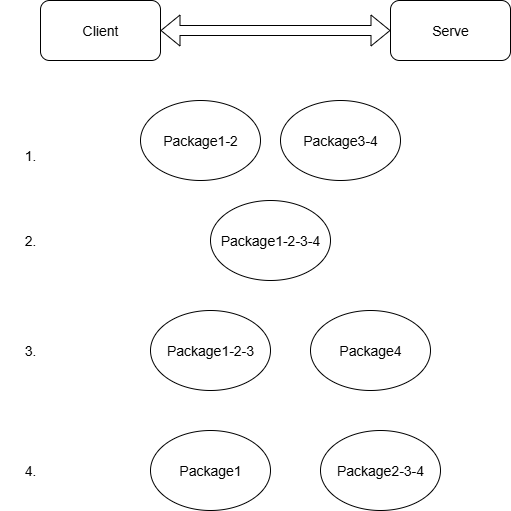

The diagram above was exported from draw.io. Its source (the exported page's mxGraphModel, read from the mxfile embedded in the PNG):
<mxGraphModel dx="1426" dy="751" grid="1" gridSize="10" guides="1" tooltips="1" connect="1" arrows="1" fold="1" page="1" pageScale="1" pageWidth="827" pageHeight="1169" math="0" shadow="0">
  <root>
    <mxCell id="0" />
    <mxCell id="1" parent="0" />
    <mxCell id="HfdcvpC6aCk-1_pOupXE-1" value="Client" style="rounded=1;whiteSpace=wrap;html=1;fontSize=14;" parent="1" vertex="1">
      <mxGeometry x="160" y="230" width="120" height="60" as="geometry" />
    </mxCell>
    <mxCell id="HfdcvpC6aCk-1_pOupXE-2" value="" style="shape=flexArrow;endArrow=classic;startArrow=classic;html=1;rounded=0;exitX=1;exitY=0.5;exitDx=0;exitDy=0;fontSize=14;" parent="1" source="HfdcvpC6aCk-1_pOupXE-1" edge="1">
      <mxGeometry width="100" height="100" relative="1" as="geometry">
        <mxPoint x="380" y="270" as="sourcePoint" />
        <mxPoint x="510" y="260" as="targetPoint" />
      </mxGeometry>
    </mxCell>
    <mxCell id="HfdcvpC6aCk-1_pOupXE-3" value="Serve" style="rounded=1;whiteSpace=wrap;html=1;fontSize=14;" parent="1" vertex="1">
      <mxGeometry x="510" y="230" width="120" height="60" as="geometry" />
    </mxCell>
    <mxCell id="HfdcvpC6aCk-1_pOupXE-4" value="Package1-2" style="ellipse;whiteSpace=wrap;html=1;fontSize=14;" parent="1" vertex="1">
      <mxGeometry x="260" y="330" width="120" height="80" as="geometry" />
    </mxCell>
    <mxCell id="HfdcvpC6aCk-1_pOupXE-5" value="Package3-4" style="ellipse;whiteSpace=wrap;html=1;fontSize=14;" parent="1" vertex="1">
      <mxGeometry x="400" y="330" width="120" height="80" as="geometry" />
    </mxCell>
    <mxCell id="HfdcvpC6aCk-1_pOupXE-6" value="Package1-2-3-4" style="ellipse;whiteSpace=wrap;html=1;fontSize=14;" parent="1" vertex="1">
      <mxGeometry x="330" y="430" width="120" height="80" as="geometry" />
    </mxCell>
    <mxCell id="HfdcvpC6aCk-1_pOupXE-7" value="Package1-2-3" style="ellipse;whiteSpace=wrap;html=1;fontSize=14;" parent="1" vertex="1">
      <mxGeometry x="270" y="540" width="120" height="80" as="geometry" />
    </mxCell>
    <mxCell id="HfdcvpC6aCk-1_pOupXE-8" value="Package1" style="ellipse;whiteSpace=wrap;html=1;fontSize=14;" parent="1" vertex="1">
      <mxGeometry x="270" y="660" width="120" height="80" as="geometry" />
    </mxCell>
    <mxCell id="HfdcvpC6aCk-1_pOupXE-9" value="Package2-3-4" style="ellipse;whiteSpace=wrap;html=1;fontSize=14;" parent="1" vertex="1">
      <mxGeometry x="440" y="660" width="120" height="80" as="geometry" />
    </mxCell>
    <mxCell id="HfdcvpC6aCk-1_pOupXE-10" value="Package4" style="ellipse;whiteSpace=wrap;html=1;fontSize=14;" parent="1" vertex="1">
      <mxGeometry x="430" y="540" width="120" height="80" as="geometry" />
    </mxCell>
    <mxCell id="HfdcvpC6aCk-1_pOupXE-11" value="1." style="text;html=1;align=center;verticalAlign=middle;whiteSpace=wrap;rounded=0;fontSize=14;" parent="1" vertex="1">
      <mxGeometry x="120" y="370" width="60" height="30" as="geometry" />
    </mxCell>
    <mxCell id="HfdcvpC6aCk-1_pOupXE-12" value="2." style="text;html=1;align=center;verticalAlign=middle;whiteSpace=wrap;rounded=0;fontSize=14;" parent="1" vertex="1">
      <mxGeometry x="120" y="455" width="60" height="30" as="geometry" />
    </mxCell>
    <mxCell id="HfdcvpC6aCk-1_pOupXE-13" value="3." style="text;html=1;align=center;verticalAlign=middle;whiteSpace=wrap;rounded=0;fontSize=14;" parent="1" vertex="1">
      <mxGeometry x="120" y="565" width="60" height="30" as="geometry" />
    </mxCell>
    <mxCell id="HfdcvpC6aCk-1_pOupXE-14" value="4." style="text;html=1;align=center;verticalAlign=middle;whiteSpace=wrap;rounded=0;fontSize=14;" parent="1" vertex="1">
      <mxGeometry x="120" y="685" width="60" height="30" as="geometry" />
    </mxCell>
  </root>
</mxGraphModel>